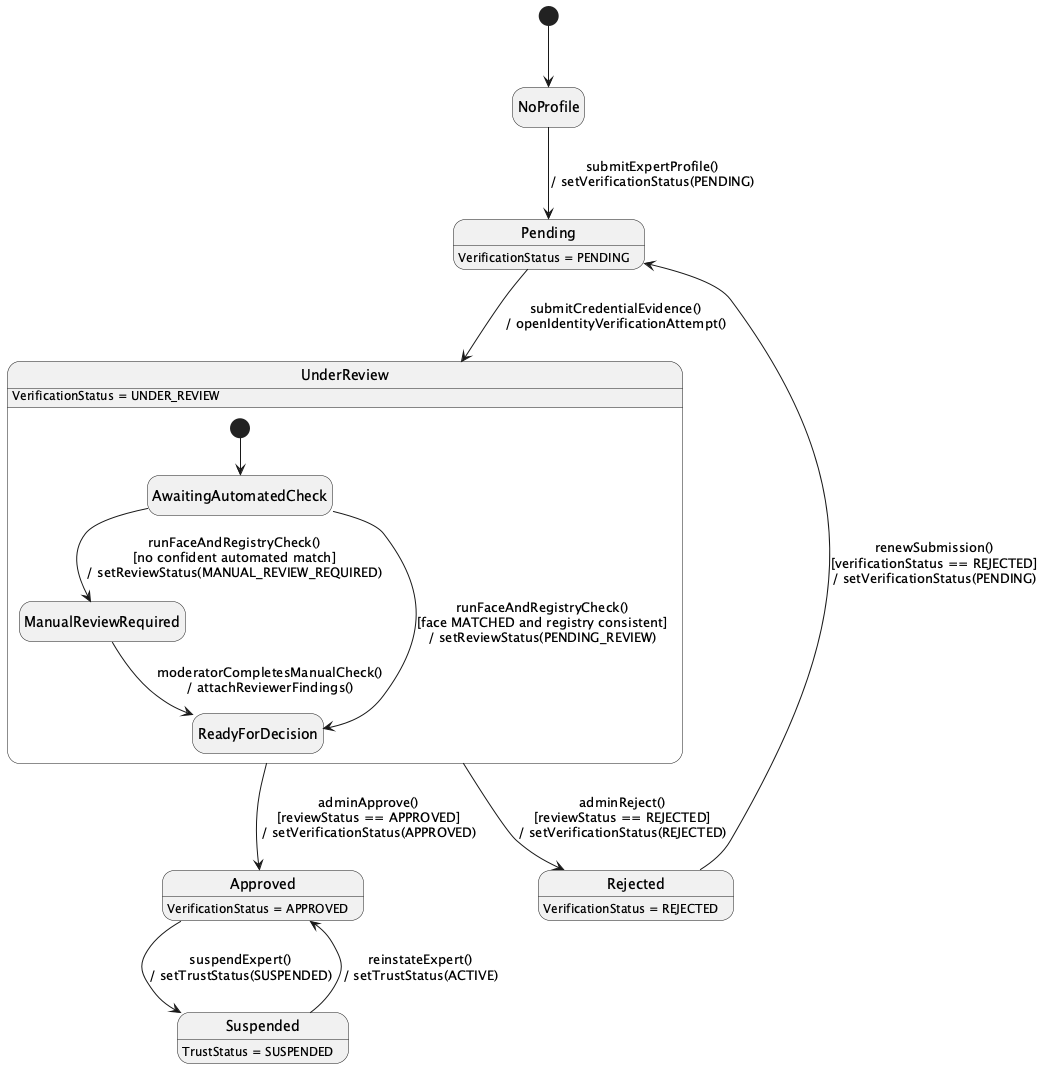

The diagram above was rendered by PlantUML. Its source (embedded in the PNG):
@startuml StateChartDiagram_01ExpertOnboardingIdentityCredentialsandTrust
hide empty description
[*] --> NoProfile

NoProfile --> Pending : submitExpertProfile()\n/ setVerificationStatus(PENDING)
Pending --> UnderReview : submitCredentialEvidence()\n/ openIdentityVerificationAttempt()
UnderReview --> Approved : adminApprove()\n[reviewStatus == APPROVED]\n/ setVerificationStatus(APPROVED)
UnderReview --> Rejected : adminReject()\n[reviewStatus == REJECTED]\n/ setVerificationStatus(REJECTED)
Rejected --> Pending : renewSubmission()\n[verificationStatus == REJECTED]\n/ setVerificationStatus(PENDING)
Approved --> Suspended : suspendExpert()\n/ setTrustStatus(SUSPENDED)
Suspended --> Approved : reinstateExpert()\n/ setTrustStatus(ACTIVE)

state UnderReview {
  [*] --> AwaitingAutomatedCheck
  AwaitingAutomatedCheck --> ManualReviewRequired : runFaceAndRegistryCheck()\n[no confident automated match]\n/ setReviewStatus(MANUAL_REVIEW_REQUIRED)
  AwaitingAutomatedCheck --> ReadyForDecision : runFaceAndRegistryCheck()\n[face MATCHED and registry consistent]\n/ setReviewStatus(PENDING_REVIEW)
  ManualReviewRequired --> ReadyForDecision : moderatorCompletesManualCheck()\n/ attachReviewerFindings()
}

Pending : VerificationStatus = PENDING
UnderReview : VerificationStatus = UNDER_REVIEW
Approved : VerificationStatus = APPROVED
Rejected : VerificationStatus = REJECTED
Suspended : TrustStatus = SUSPENDED
@enduml